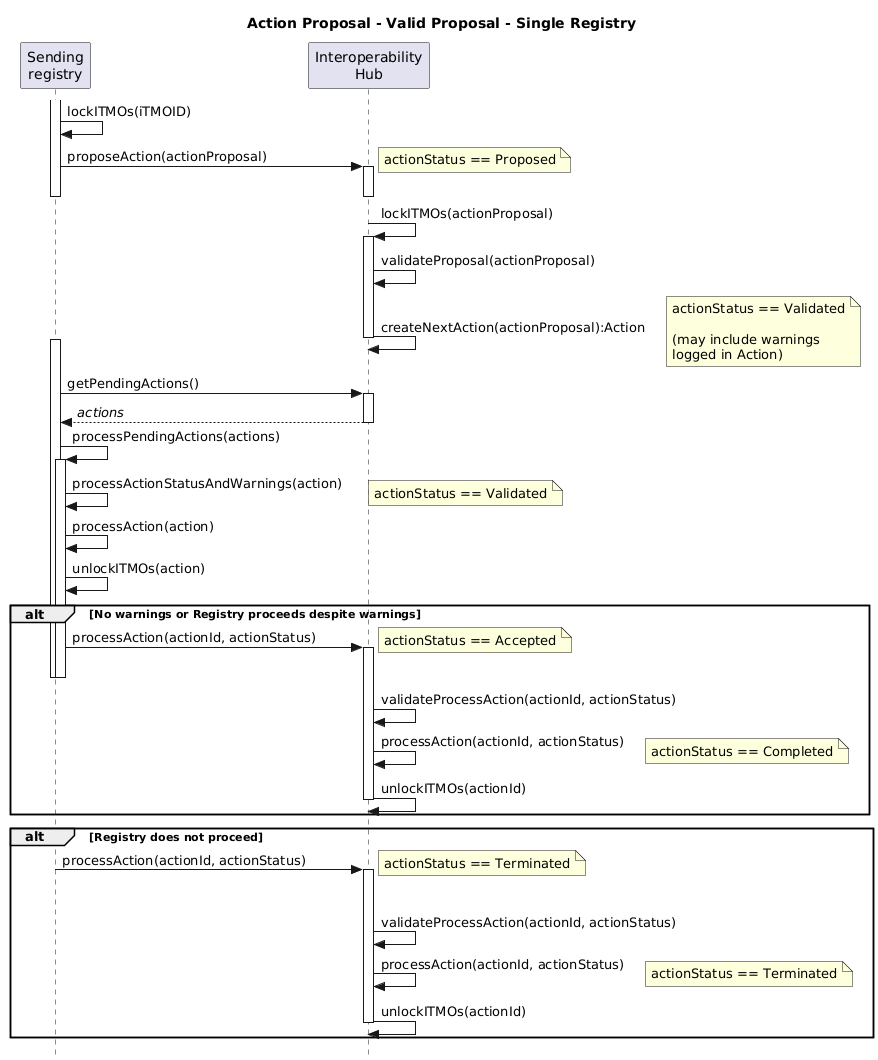

The diagram above was rendered by PlantUML. Its source (embedded in the PNG):
@startuml actionProposal_Valid_SingleReg_Sequence

title Action Proposal - Valid Proposal - Single Registry

skinparam style strictuml

participant "Sending\nregistry" as Sender
participant "Interoperability\nHub" as Hub

activate Sender
Sender -> Sender: lockITMOs(iTMOID)
Sender -> Hub++ : proposeAction(actionProposal)
note right: actionStatus == Proposed
deactivate Hub
deactivate Sender

Hub -> Hub++: lockITMOs(actionProposal)

Hub -> Hub: validateProposal(actionProposal)
Hub -> Hub--: createNextAction(actionProposal):Action
note right: actionStatus == Validated\n\n(may include warnings\nlogged in Action)

activate Sender
Sender -> Hub++ : getPendingActions()
Sender <-- Hub--: //actions//

Sender -> Sender: processPendingActions(actions)
activate Sender
Sender -> Sender: processActionStatusAndWarnings(action)
note right: actionStatus == Validated
Sender -> Sender: processAction(action)
Sender -> Sender: unlockITMOs(action)

alt No warnings or Registry proceeds despite warnings

  Sender -> Hub++: processAction(actionId, actionStatus)
  note right: actionStatus == Accepted
  deactivate Sender
  deactivate Sender
  Hub -> Hub: validateProcessAction(actionId, actionStatus)
  Hub -> Hub: processAction(actionId, actionStatus)
  note right: actionStatus == Completed
  Hub -> Hub--: unlockITMOs(actionId)

end

alt Registry does not proceed

  activate Sender
  activate Sender
  Sender -> Hub++: processAction(actionId, actionStatus)
  note right: actionStatus == Terminated
  deactivate Sender
  deactivate Sender
  Hub -> Hub: validateProcessAction(actionId, actionStatus)
  Hub -> Hub: processAction(actionId, actionStatus)
  note right: actionStatus == Terminated
  Hub -> Hub--: unlockITMOs(actionId)

end

@enduml